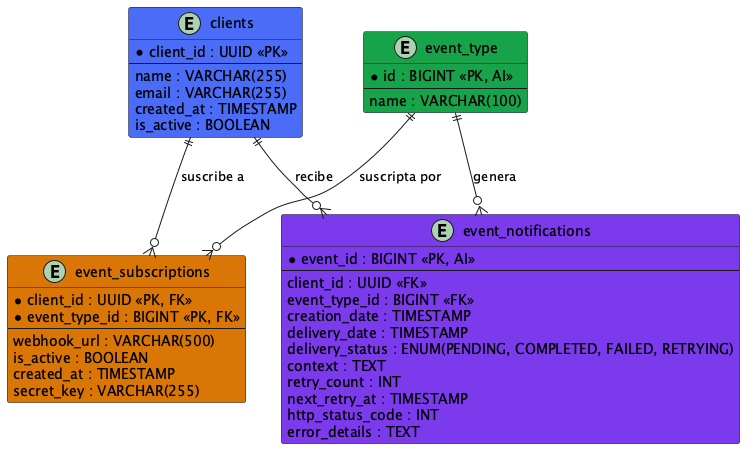

The diagram above was rendered by PlantUML. Its source (embedded in the PNG):
@startuml ERD - Cobre Notifications

skinparam entity {
  BackgroundColor #F5F5F5
  BorderColor #BBBBBB
  FontName Monospaced
}

entity "clients" #4A6CF7 {
  * client_id : UUID <<PK>>
  --
  name : VARCHAR(255)
  email : VARCHAR(255)
  created_at : TIMESTAMP
  is_active : BOOLEAN
}

entity "event_type" #16A34A {
  * id : BIGINT <<PK, AI>>
  --
  name : VARCHAR(100)
}

entity "event_subscriptions" #D97706 {
  * client_id : UUID <<PK, FK>>
  * event_type_id : BIGINT <<PK, FK>>
  --
  webhook_url : VARCHAR(500)
  is_active : BOOLEAN
  created_at : TIMESTAMP
  secret_key : VARCHAR(255)
}

entity "event_notifications" #7C3AED {
  * event_id : BIGINT <<PK, AI>>
  --
  client_id : UUID <<FK>>
  event_type_id : BIGINT <<FK>>
  creation_date : TIMESTAMP
  delivery_date : TIMESTAMP
  delivery_status : ENUM(PENDING, COMPLETED, FAILED, RETRYING)
  context : TEXT
  retry_count : INT
  next_retry_at : TIMESTAMP
  http_status_code : INT
  error_details : TEXT
}

clients ||--o{ event_subscriptions : "suscribe a"
event_type ||--o{ event_subscriptions : "suscripta por"
clients ||--o{ event_notifications : "recibe"
event_type ||--o{ event_notifications : "genera"

@enduml